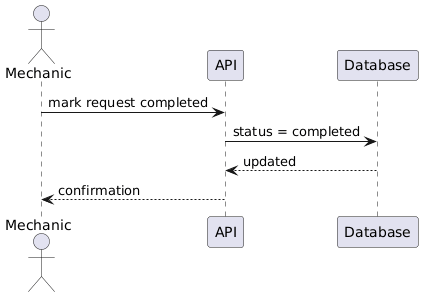

The diagram above was rendered by PlantUML. Its source (embedded in the PNG):
@startuml
actor Mechanic
participant API
participant Database

Mechanic -> API : mark request completed
API -> Database : status = completed
Database --> API : updated
API --> Mechanic : confirmation
@enduml